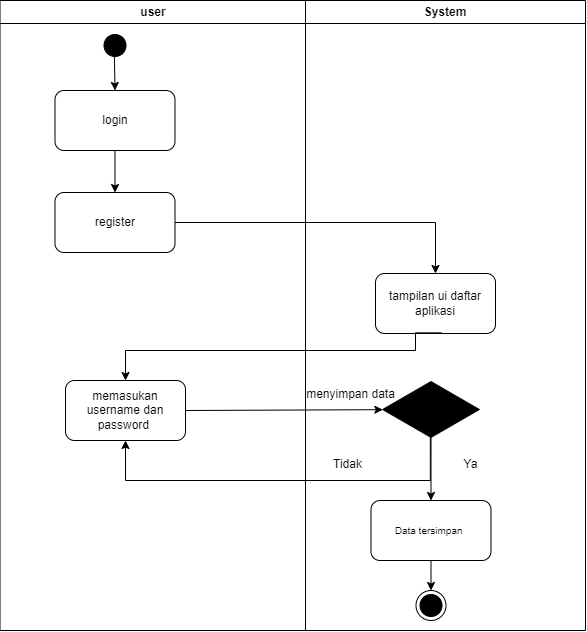

The diagram above was exported from draw.io. Its source (the exported page's mxGraphModel, read from the mxfile embedded in the PNG):
<mxGraphModel dx="1730" dy="1015" grid="1" gridSize="10" guides="1" tooltips="1" connect="1" arrows="1" fold="1" page="1" pageScale="1" pageWidth="1169" pageHeight="826" background="none" math="0" shadow="0">
  <root>
    <mxCell id="0" />
    <mxCell id="1" parent="0" />
    <mxCell id="2" value="user" style="swimlane;whiteSpace=wrap" parent="1" vertex="1">
      <mxGeometry x="164.5" y="80" width="305.5" height="630" as="geometry" />
    </mxCell>
    <mxCell id="5" value="" style="ellipse;shape=startState;fillColor=#000000;strokeColor=#000000;" parent="2" vertex="1">
      <mxGeometry x="100" y="30" width="30" height="30" as="geometry" />
    </mxCell>
    <mxCell id="II41K0eMZgXKt3YE9OYh-41" value="login" style="rounded=1;whiteSpace=wrap;html=1;" parent="2" vertex="1">
      <mxGeometry x="55" y="90" width="120" height="60" as="geometry" />
    </mxCell>
    <mxCell id="II41K0eMZgXKt3YE9OYh-42" value="" style="endArrow=classic;html=1;rounded=0;exitX=0.48;exitY=0.854;exitDx=0;exitDy=0;entryX=0.5;entryY=0;entryDx=0;entryDy=0;exitPerimeter=0;" parent="2" source="5" target="II41K0eMZgXKt3YE9OYh-41" edge="1">
      <mxGeometry width="50" height="50" relative="1" as="geometry">
        <mxPoint x="335.5" y="302" as="sourcePoint" />
        <mxPoint x="385.5" y="252" as="targetPoint" />
      </mxGeometry>
    </mxCell>
    <mxCell id="II41K0eMZgXKt3YE9OYh-45" value="memasukan username dan password&amp;nbsp;" style="rounded=1;whiteSpace=wrap;html=1;" parent="2" vertex="1">
      <mxGeometry x="65.5" y="380" width="120" height="60" as="geometry" />
    </mxCell>
    <mxCell id="QD5NikYo8URmY1O4co3q-5" value="register" style="rounded=1;whiteSpace=wrap;html=1;" vertex="1" parent="2">
      <mxGeometry x="55" y="192" width="120" height="60" as="geometry" />
    </mxCell>
    <mxCell id="QD5NikYo8URmY1O4co3q-6" value="" style="endArrow=classic;html=1;rounded=0;exitX=0.5;exitY=1;exitDx=0;exitDy=0;entryX=0.5;entryY=0;entryDx=0;entryDy=0;" edge="1" parent="2" source="II41K0eMZgXKt3YE9OYh-41" target="QD5NikYo8URmY1O4co3q-5">
      <mxGeometry width="50" height="50" relative="1" as="geometry">
        <mxPoint x="335.5" y="260" as="sourcePoint" />
        <mxPoint x="255.5" y="260" as="targetPoint" />
      </mxGeometry>
    </mxCell>
    <mxCell id="3" value="System" style="swimlane;whiteSpace=wrap" parent="1" vertex="1">
      <mxGeometry x="470" y="80" width="280" height="630" as="geometry" />
    </mxCell>
    <mxCell id="II41K0eMZgXKt3YE9OYh-43" value="tampilan ui daftar aplikasi" style="rounded=1;whiteSpace=wrap;html=1;" parent="3" vertex="1">
      <mxGeometry x="70" y="273" width="120" height="60" as="geometry" />
    </mxCell>
    <mxCell id="II41K0eMZgXKt3YE9OYh-47" value="" style="html=1;whiteSpace=wrap;aspect=fixed;shape=isoRectangle;fillColor=#000000;" parent="3" vertex="1">
      <mxGeometry x="77.17" y="380" width="96.67" height="58" as="geometry" />
    </mxCell>
    <mxCell id="II41K0eMZgXKt3YE9OYh-55" value="Data tersimpan&amp;nbsp;" style="rounded=1;whiteSpace=wrap;html=1;fontSize=10;" parent="3" vertex="1">
      <mxGeometry x="65.49" y="500" width="120" height="60" as="geometry" />
    </mxCell>
    <mxCell id="II41K0eMZgXKt3YE9OYh-56" value="" style="endArrow=classic;html=1;rounded=0;fontSize=10;exitX=0.5;exitY=0.985;exitDx=0;exitDy=0;exitPerimeter=0;entryX=0.5;entryY=0;entryDx=0;entryDy=0;" parent="3" source="II41K0eMZgXKt3YE9OYh-47" target="II41K0eMZgXKt3YE9OYh-55" edge="1">
      <mxGeometry width="50" height="50" relative="1" as="geometry">
        <mxPoint x="-44.5" y="422" as="sourcePoint" />
        <mxPoint x="5.5" y="372" as="targetPoint" />
      </mxGeometry>
    </mxCell>
    <mxCell id="II41K0eMZgXKt3YE9OYh-58" value="" style="ellipse;html=1;shape=endState;fillColor=#000000;strokeColor=#000000;fontSize=10;" parent="3" vertex="1">
      <mxGeometry x="110.5" y="590" width="30" height="30" as="geometry" />
    </mxCell>
    <mxCell id="II41K0eMZgXKt3YE9OYh-59" value="" style="endArrow=classic;html=1;rounded=0;fontSize=10;exitX=0.5;exitY=1;exitDx=0;exitDy=0;" parent="3" source="II41K0eMZgXKt3YE9OYh-55" target="II41K0eMZgXKt3YE9OYh-58" edge="1">
      <mxGeometry width="50" height="50" relative="1" as="geometry">
        <mxPoint x="-94.5" y="442" as="sourcePoint" />
        <mxPoint x="-44.5" y="392" as="targetPoint" />
      </mxGeometry>
    </mxCell>
    <mxCell id="QD5NikYo8URmY1O4co3q-11" value="&lt;span style=&quot;font-weight: normal&quot;&gt;&lt;font style=&quot;font-size: 12px&quot;&gt;menyimpan data&lt;/font&gt;&lt;/span&gt;" style="text;strokeColor=none;fillColor=none;html=1;fontSize=24;fontStyle=1;verticalAlign=middle;align=center;" vertex="1" parent="3">
      <mxGeometry x="10" y="380" width="70" height="20" as="geometry" />
    </mxCell>
    <mxCell id="QD5NikYo8URmY1O4co3q-12" value="&lt;span style=&quot;font-weight: normal&quot;&gt;&lt;font style=&quot;font-size: 12px&quot;&gt;Ya&lt;/font&gt;&lt;/span&gt;" style="text;strokeColor=none;fillColor=none;html=1;fontSize=24;fontStyle=1;verticalAlign=middle;align=center;" vertex="1" parent="3">
      <mxGeometry x="130" y="450" width="70" height="20" as="geometry" />
    </mxCell>
    <mxCell id="QD5NikYo8URmY1O4co3q-15" value="&lt;span style=&quot;font-weight: normal&quot;&gt;&lt;font style=&quot;font-size: 12px&quot;&gt;Tidak&lt;/font&gt;&lt;/span&gt;" style="text;strokeColor=none;fillColor=none;html=1;fontSize=24;fontStyle=1;verticalAlign=middle;align=center;" vertex="1" parent="3">
      <mxGeometry x="7.170000000000016" y="450" width="70" height="20" as="geometry" />
    </mxCell>
    <mxCell id="QD5NikYo8URmY1O4co3q-8" value="" style="edgeStyle=segmentEdgeStyle;endArrow=classic;html=1;rounded=0;exitX=1;exitY=0.5;exitDx=0;exitDy=0;entryX=0.5;entryY=0;entryDx=0;entryDy=0;" edge="1" parent="1" source="QD5NikYo8URmY1O4co3q-5" target="II41K0eMZgXKt3YE9OYh-43">
      <mxGeometry width="50" height="50" relative="1" as="geometry">
        <mxPoint x="440" y="350" as="sourcePoint" />
        <mxPoint x="490" y="300" as="targetPoint" />
      </mxGeometry>
    </mxCell>
    <mxCell id="QD5NikYo8URmY1O4co3q-9" value="" style="edgeStyle=segmentEdgeStyle;endArrow=classic;html=1;rounded=0;entryX=0.5;entryY=0;entryDx=0;entryDy=0;exitX=0.549;exitY=0.989;exitDx=0;exitDy=0;exitPerimeter=0;" edge="1" parent="1" source="II41K0eMZgXKt3YE9OYh-43" target="II41K0eMZgXKt3YE9OYh-45">
      <mxGeometry width="50" height="50" relative="1" as="geometry">
        <mxPoint x="580" y="420" as="sourcePoint" />
        <mxPoint x="490" y="460" as="targetPoint" />
        <Array as="points">
          <mxPoint x="580" y="430" />
          <mxPoint x="290" y="430" />
        </Array>
      </mxGeometry>
    </mxCell>
    <mxCell id="QD5NikYo8URmY1O4co3q-10" value="" style="endArrow=classic;html=1;rounded=0;exitX=1;exitY=0.5;exitDx=0;exitDy=0;entryX=0.002;entryY=0.503;entryDx=0;entryDy=0;entryPerimeter=0;" edge="1" parent="1" source="II41K0eMZgXKt3YE9OYh-45" target="II41K0eMZgXKt3YE9OYh-47">
      <mxGeometry width="50" height="50" relative="1" as="geometry">
        <mxPoint x="400" y="580" as="sourcePoint" />
        <mxPoint x="520" y="489" as="targetPoint" />
      </mxGeometry>
    </mxCell>
    <mxCell id="QD5NikYo8URmY1O4co3q-14" value="" style="edgeStyle=segmentEdgeStyle;endArrow=classic;html=1;rounded=0;fontSize=12;exitX=0.493;exitY=0.977;exitDx=0;exitDy=0;exitPerimeter=0;entryX=0.5;entryY=1;entryDx=0;entryDy=0;" edge="1" parent="1" source="II41K0eMZgXKt3YE9OYh-47" target="II41K0eMZgXKt3YE9OYh-45">
      <mxGeometry width="50" height="50" relative="1" as="geometry">
        <mxPoint x="570" y="670" as="sourcePoint" />
        <mxPoint x="290" y="550" as="targetPoint" />
        <Array as="points">
          <mxPoint x="595" y="560" />
          <mxPoint x="290" y="560" />
        </Array>
      </mxGeometry>
    </mxCell>
  </root>
</mxGraphModel>